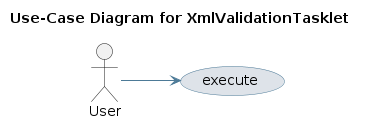

The diagram above was rendered by PlantUML. Its source (embedded in the PNG):
@startuml
skinparam usecase {
 BackgroundColor #DEE3E9 
 BorderColor #4D7A97 
 ArrowColor #4D7A97 
}
left to right direction
title Use-Case Diagram for XmlValidationTasklet

actor User
usecase "execute" as UC_execute
User --> UC_execute
@enduml